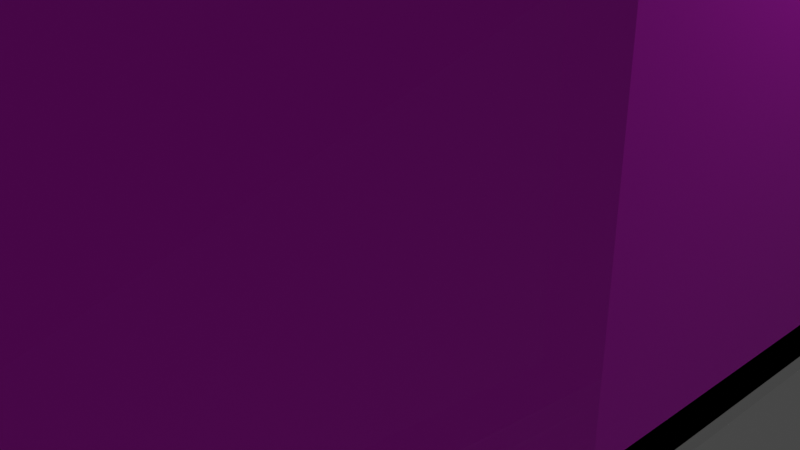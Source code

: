 # Source: train_mir.blend  (saved by Blender 3.5.10; exported with 4.5.12 LTS)
import bpy
from mathutils import Matrix  # noqa: F401  (used for matrix-valued properties, if any)

bpy.ops.wm.read_factory_settings(use_empty=True)
scene = bpy.context.scene
scene.name = 'Scene'

# ---- collections
col_collection = bpy.data.collections.new('Collection'); scene.collection.children.link(col_collection)

# ---- images (referenced by path relative to the original .blend; pixels are not part of the script)
import os
ASSET_DIR = os.environ.get("B2B_ASSET_DIR", "")  # directory of the original .blend (textures are referenced by path, not embedded)
HERE = os.path.dirname(os.path.abspath(__file__))  # packed textures are extracted next to this script under _unpacked/

def load_image(name, relpath, width, height, colorspace="sRGB"):
    """Load a texture the original file referenced (path relative to the .blend, or extracted next to this script)."""
    p = next((c for c in (os.path.join(HERE, relpath), os.path.join(ASSET_DIR, relpath)) if relpath and os.path.exists(c)), "")
    if p:
        img = bpy.data.images.load(p, check_existing=True)
        img.name = name
    else:  # same state as the original file: an image datablock whose file is absent (Cycles renders it pink)
        img = bpy.data.images.new(name, width, height)
        img.source = "FILE"
        img.filepath = "//" + (relpath or name)
    img.colorspace_settings.name = colorspace
    return img
img_train_png_001 = load_image('train.png.001', 'train.png', 1024, 1024, 'sRGB')

# ---- materials (node trees are filled in below, after node groups)
mat_ddtrain = bpy.data.materials.new('ddtrain')
mat_ddtrain.alpha_threshold = 0.0
mat_ddtrain.use_transparent_shadow = False
mat_ddtrain.roughness = 0.5
mat_ddtrain.line_color = (0.0, 0.0, 0.0, 1.0)

# ---- material node trees
mat_ddtrain.use_nodes = True; mat_ddtrain.node_tree.nodes.clear()
_N = mat_ddtrain.node_tree.nodes; _L = mat_ddtrain.node_tree.links
n0 = _N.new('ShaderNodeOutputMaterial'); n0.name = 'Material Output'; n0.location = (300, 300)
n1 = _N.new('ShaderNodeBsdfPrincipled'); n1.name = 'Principled BSDF'; n1.location = (10, 300)
n1.distribution = 'GGX'
n1.subsurface_method = 'RANDOM_WALK_SKIN'
n1.inputs[3].default_value = 1.45
n1.inputs[27].default_value = (0.0, 0.0, 0.0, 1.0)
n1.inputs[28].default_value = 1.0
n2 = _N.new('ShaderNodeTexImage'); n2.name = 'Image Texture'; n2.location = (-280, 280)
n2.image = img_train_png_001
_L.new(n1.outputs[0], n0.inputs[0])
_L.new(n2.outputs[0], n1.inputs[0])
n0.is_active_output = True

# ---- world
world_world = bpy.data.worlds.new('World'); scene.world = world_world
world_world.use_nodes = True; world_world.node_tree.nodes.clear()
_N = world_world.node_tree.nodes; _L = world_world.node_tree.links
n0 = _N.new('ShaderNodeOutputWorld'); n0.name = 'World Output'; n0.location = (300, 300)
n1 = _N.new('ShaderNodeBackground'); n1.name = 'Background'; n1.location = (10, 300)
n1.inputs[0].default_value = (0.05088, 0.05088, 0.05088, 1.0)
_L.new(n1.outputs[0], n0.inputs[0])
n0.is_active_output = True
world_world.color = (0.05088, 0.05088, 0.05088)
world_world.use_sun_shadow = False
world_world.sun_shadow_jitter_overblur = 0.0

# ---- cameras
cam_camera = bpy.data.cameras.new('Camera')
cam_camera.clip_end = 100.0
cam_camera.ortho_scale = 7.314

# ---- lights
light_light = bpy.data.lights.new('Light', 'POINT')
light_light.transmission_factor = 0.0
light_light.energy = 1000.0
light_light.shadow_soft_size = 0.1
light_light.shadow_maximum_resolution = 0.006
light_light.use_absolute_resolution = True

# ---- meshes
me_ddtrain = bpy.data.meshes.new('ddtrain')
me_ddtrain.from_pydata([(-0.5, 1.0, 64.78), (-0.5, -0.9082, -1.0), (-0.5, -0.2818, 64.78), (-0.5, 1.0, -1.0), (-1.0, 1.0, 64.78), (-1.0, 1.0, -1.0), (-0.803, -0.2818, 64.78), (-0.803, -0.9082, -1.0), (0.0, 1.0, -1.0), (0.0, -0.2818, 64.78), (0.0, -0.9082, -1.0), (0.0, 1.0, 64.78), (-1.0, -0.2021, -1.0), (-0.5, -0.2021, 67.27), (-0.5, -0.2021, -1.0), (-1.0, -0.2021, 64.78), (0.0, -0.2021, -1.0), (0.0, -0.2021, 67.27), (-0.803, -1.0, 9.887), (-0.5, -1.0, 9.887), (-1.0, 1.0, 9.887), (-0.5, 1.0, 9.887), (0.0, 1.0, 9.887), (0.0, -1.0, 9.887), (-1.0, -0.1921, 9.897), (-0.803, -0.6409, 37.34), (-0.5, -0.6409, 37.34), (-1.0, 1.0, 37.34), (-0.5, 1.0, 37.34), (0.0, 1.0, 37.34), (0.0, -0.6409, 37.34), (-1.0, -0.1921, 37.33), (-1.0, 0.399, 64.78), (-1.0, 0.399, -1.0), (-0.5, 0.399, 67.27), (-0.5, 0.399, -1.0), (0.0, 0.399, -1.0), (0.0, 0.399, 67.27), (-1.0, 0.4135, 9.902), (-1.0, 0.4135, 37.34), (-1.0, 0.9524, 64.78), (-1.0, 0.9379, 9.902), (-1.0, 0.9379, 37.34), (-1.0, 0.9524, -1.0), (-0.5, 0.9524, 67.27), (-0.5, 0.9524, -1.0), (0.0, 0.9524, -1.0), (0.0, 0.9524, 67.27), (-0.803, -0.2993, 63.44), (-0.5, -0.2993, 63.44), (-1.0, 1.0, 63.44), (-0.5, 1.0, 63.44), (0.0, 1.0, 63.44), (0.0, -0.2993, 63.44), (-1.0, -0.2021, 63.44), (-1.0, 0.4135, 63.43), (-1.0, 0.9379, 63.43), (-0.5, -0.9852, 8.136), (-1.0, 1.0, 8.136), (-0.5, 1.0, 8.136), (0.0, 1.0, 8.136), (0.0, -0.9852, 8.136), (-1.0, -0.2021, 8.136), (-0.803, -0.9852, 8.136), (-1.0, 0.399, 8.136), (-1.0, 0.9524, 8.136), (-1.0, 0.389, 37.33), (-1.0, 0.389, 9.897), (-1.0, 0.399, 63.44), (-1.0, 0.9524, 9.887), (-1.0, 0.9524, 37.34), (-1.0, 0.9524, 63.44), (-0.75, 1.0, -1.0), (-0.6515, -0.2818, 64.78), (-0.75, 1.0, 64.78), (-0.6515, -0.9082, -1.0), (-0.75, -0.2021, -1.0), (-0.75, -0.2021, 67.27), (-0.75, 1.0, 9.887), (-0.6515, -1.0, 9.887), (-0.75, 1.0, 37.34), (-0.6515, -0.6409, 37.34), (-0.75, 0.399, 67.27), (-0.75, 0.399, -1.0), (-0.75, 0.9524, -1.0), (-0.75, 0.9524, 67.27), (-0.75, 1.0, 63.44), (-0.6515, -0.2993, 63.44), (-0.6515, -0.9852, 8.136), (-0.75, 1.0, 8.136), (-0.95, 0.4135, 37.34), (-0.95, 0.9379, 37.34), (-0.95, 0.4135, 9.902), (-0.95, 0.4135, 63.43), (-0.95, 0.9379, 9.902), (-0.95, 0.9379, 63.43), (0.0, -1.0, 9.887), (0.0, -1.0, 9.887), (-0.5, -1.0, 9.887), (-0.5, -1.0, 9.887), (-0.6515, -1.0, 9.887), (-0.6515, -1.0, 9.887), (-0.803, -1.0, 9.887), (-0.803, -1.0, 9.887), (-0.5, -0.9467, 3.568), (-1.0, 1.0, 3.568), (-0.5, 1.0, 3.568), (0.0, 1.0, 3.568), (0.0, -0.9467, 3.568), (-1.0, -0.2021, 3.568), (-1.0, 0.399, 3.568), (-1.0, 0.9524, 3.568), (-0.803, -0.9467, 3.568), (-0.75, 1.0, 3.568), (-0.6515, -0.9467, 3.568), (-0.5, 0.99, 64.78), (-0.5, -0.9012, -0.9929), (-0.5, -0.2718, 64.78), (-0.5, 0.9929, -0.9929), (-0.9949, 0.9914, 64.78), (-0.9942, 0.9942, -0.9942), (-0.8009, -0.272, 64.78), (-0.7982, -0.9019, -0.994), (0.0, 0.9929, -0.9929), (0.0, -0.2718, 64.78), (0.0, -0.9012, -0.9929), (0.0, 0.99, 64.78), (-0.9927, -0.2011, -0.9932), (-0.5, -0.1951, 67.26), (-0.5, -0.2021, -0.99), (-0.9918, -0.1963, 64.78), (0.0, -0.2021, -0.99), (0.0, -0.1951, 67.26), (-0.7962, -0.9981, 9.88), (-0.5, -1.0, 9.877), (-0.9929, 0.9929, 9.887), (-0.5, 0.99, 9.887), (0.0, 0.99, 9.887), (0.0, -1.0, 9.877), (-0.9901, -0.2007, 9.887), (-0.7978, -0.6324, 37.34), (-0.5, -0.6309, 37.34), (-0.9929, 0.9929, 37.34), (-0.5, 0.99, 37.34), (0.0, 0.99, 37.34), (0.0, -0.6309, 37.34), (-0.9903, -0.1997, 37.34), (-0.99, 0.399, 64.78), (-0.9929, 0.399, -0.9929), (-0.5, 0.399, 67.26), (-0.5, 0.399, -0.99), (0.0, 0.399, -0.99), (0.0, 0.399, 67.26), (-0.991, 0.4105, 9.899), (-0.9929, 0.4064, 37.34), (-0.9905, 0.9495, 64.78), (-0.991, 0.9409, 9.899), (-0.9929, 0.945, 37.34), (-0.9929, 0.9524, -0.9929), (-0.5, 0.9454, 67.26), (-0.5, 0.9524, -0.99), (0.0, 0.9524, -0.99), (0.0, 0.9454, 67.26), (-0.7998, -0.2899, 63.44), (-0.5, -0.2893, 63.44), (-0.9929, 0.9929, 63.44), (-0.5, 0.99, 63.44), (0.0, 0.99, 63.44), (0.0, -0.2893, 63.44), (-0.9909, -0.1978, 63.44), (-0.991, 0.4105, 63.43), (-0.991, 0.9409, 63.43), (-0.5, -0.9752, 8.136), (-0.9929, 0.9929, 8.136), (-0.5, 0.99, 8.136), (0.0, 0.99, 8.136), (0.0, -0.9752, 8.136), (-0.9901, -0.2008, 8.136), (-0.7969, -0.9773, 8.136), (-0.99, 0.399, 8.136), (-0.99, 0.9524, 8.136), (-0.99, 0.399, 37.34), (-0.99, 0.399, 9.887), (-0.99, 0.399, 63.44), (-0.99, 0.9524, 9.887), (-0.99, 0.9524, 37.34), (-0.99, 0.9524, 63.44), (-0.75, 0.9929, -0.9929), (-0.651, -0.2718, 64.78), (-0.7495, 0.99, 64.78), (-0.6515, -0.9012, -0.9929), (-0.75, -0.2021, -0.99), (-0.7445, -0.1963, 67.26), (-0.75, 0.99, 9.887), (-0.6515, -1.0, 9.877), (-0.75, 0.99, 37.34), (-0.6515, -0.6309, 37.34), (-0.7433, 0.399, 67.26), (-0.75, 0.399, -0.99), (-0.75, 0.9524, -0.99), (-0.7445, 0.9467, 67.26), (-0.75, 0.99, 63.44), (-0.6515, -0.2893, 63.44), (-0.6515, -0.9752, 8.136), (-0.75, 0.99, 8.136), (-0.9429, 0.4064, 37.34), (-0.9429, 0.945, 37.34), (-0.9442, 0.4077, 9.896), (-0.9442, 0.4077, 63.43), (-0.9442, 0.9437, 9.896), (-0.9442, 0.9437, 63.43), (0.0, -0.993, 9.88), (0.0, -0.9929, 9.88), (-0.5, -0.993, 9.88), (-0.5, -0.9929, 9.88), (-0.6515, -0.993, 9.88), (-0.6515, -0.9929, 9.88), (-0.7978, -0.9933, 9.882), (-0.798, -0.9932, 9.882), (-0.5, -0.9367, 3.568), (-0.9929, 0.9929, 3.568), (-0.5, 0.99, 3.568), (0.0, 0.99, 3.568), (0.0, -0.9367, 3.568), (-0.9901, -0.2008, 3.568), (-0.99, 0.399, 3.568), (-0.99, 0.9524, 3.568), (-0.7969, -0.9388, 3.568), (-0.75, 0.99, 3.568), (-0.6515, -0.9367, 3.568), (0.0, 0.03731, 67.27), (-0.5, 0.03743, 67.27), (-0.3412, 0.03743, 67.28), (-0.3412, -0.2021, 74.53), (0.0, 0.03731, 67.28), (0.0, -0.2021, 74.53), (-0.3775, -0.2159, 68.81), (-0.08895, -0.2159, 68.81), (-0.2858, -0.2159, 72.99), (-0.08895, -0.2159, 72.99), (-1.0, -0.2021, 37.34), (-1.0, -0.2021, 9.887), (-1.0, 0.399, 9.887), (-1.0, 0.399, 37.34), (0.5, 1.0, 64.78), (0.5, -0.9082, -1.0), (0.5, -0.2818, 64.78), (0.5, 1.0, -1.0), (1.0, 1.0, 64.78), (1.0, 1.0, -1.0), (0.803, -0.2818, 64.78), (0.803, -0.9082, -1.0), (1.0, -0.2021, -1.0), (0.5, -0.2021, 67.27), (0.5, -0.2021, -1.0), (1.0, -0.2021, 64.78), (0.803, -1.0, 9.887), (0.5, -1.0, 9.887), (1.0, 1.0, 9.887), (0.5, 1.0, 9.887), (1.0, -0.1921, 9.897), (0.803, -0.6409, 37.34), (0.5, -0.6409, 37.34), (1.0, 1.0, 37.34), (0.5, 1.0, 37.34), (1.0, -0.1921, 37.33), (1.0, 0.399, 64.78), (1.0, 0.399, -1.0), (0.5, 0.399, 67.27), (0.5, 0.399, -1.0), (1.0, 0.4135, 9.902), (1.0, 0.4135, 37.34), (1.0, 0.9524, 64.78), (1.0, 0.9379, 9.902), (1.0, 0.9379, 37.34), (1.0, 0.9524, -1.0), (0.5, 0.9524, 67.27), (0.5, 0.9524, -1.0), (0.803, -0.2993, 63.44), (0.5, -0.2993, 63.44), (1.0, 1.0, 63.44), (0.5, 1.0, 63.44), (1.0, -0.2021, 63.44), (1.0, 0.4135, 63.43), (1.0, 0.9379, 63.43), (0.5, -0.9852, 8.136), (1.0, 1.0, 8.136), (0.5, 1.0, 8.136), (1.0, -0.2021, 8.136), (0.803, -0.9852, 8.136), (1.0, 0.399, 8.136), (1.0, 0.9524, 8.136), (1.0, 0.389, 37.33), (1.0, 0.389, 9.897), (1.0, 0.399, 63.44), (1.0, 0.9524, 9.887), (1.0, 0.9524, 37.34), (1.0, 0.9524, 63.44), (0.75, 1.0, -1.0), (0.6515, -0.2818, 64.78), (0.75, 1.0, 64.78), (0.6515, -0.9082, -1.0), (0.75, -0.2021, -1.0), (0.75, -0.2021, 67.27), (0.75, 1.0, 9.887), (0.6515, -1.0, 9.887), (0.75, 1.0, 37.34), (0.6515, -0.6409, 37.34), (0.75, 0.399, 67.27), (0.75, 0.399, -1.0), (0.75, 0.9524, -1.0), (0.75, 0.9524, 67.27), (0.75, 1.0, 63.44), (0.6515, -0.2993, 63.44), (0.6515, -0.9852, 8.136), (0.75, 1.0, 8.136), (0.95, 0.4135, 37.34), (0.95, 0.9379, 37.34), (0.95, 0.4135, 9.902), (0.95, 0.4135, 63.43), (0.95, 0.9379, 9.902), (0.95, 0.9379, 63.43), (0.5, -1.0, 9.887), (0.5, -1.0, 9.887), (0.6515, -1.0, 9.887), (0.6515, -1.0, 9.887), (0.803, -1.0, 9.887), (0.803, -1.0, 9.887), (0.5, -0.9467, 3.568), (1.0, 1.0, 3.568), (0.5, 1.0, 3.568), (1.0, -0.2021, 3.568), (1.0, 0.399, 3.568), (1.0, 0.9524, 3.568), (0.803, -0.9467, 3.568), (0.75, 1.0, 3.568), (0.6515, -0.9467, 3.568), (0.5, 0.99, 64.78), (0.5, -0.9012, -0.9929), (0.5, -0.2718, 64.78), (0.5, 0.9929, -0.9929), (0.9949, 0.9914, 64.78), (0.9942, 0.9942, -0.9942), (0.8009, -0.272, 64.78), (0.7982, -0.9019, -0.994), (0.9927, -0.2011, -0.9932), (0.5, -0.1951, 67.26), (0.5, -0.2021, -0.99), (0.9918, -0.1963, 64.78), (0.7962, -0.9981, 9.88), (0.5, -1.0, 9.877), (0.9929, 0.9929, 9.887), (0.5, 0.99, 9.887), (0.9901, -0.2007, 9.887), (0.7978, -0.6324, 37.34), (0.5, -0.6309, 37.34), (0.9929, 0.9929, 37.34), (0.5, 0.99, 37.34), (0.9903, -0.1997, 37.34), (0.99, 0.399, 64.78), (0.9929, 0.399, -0.9929), (0.5, 0.399, 67.26), (0.5, 0.399, -0.99), (0.991, 0.4105, 9.899), (0.9929, 0.4064, 37.34), (0.9905, 0.9495, 64.78), (0.991, 0.9409, 9.899), (0.9929, 0.945, 37.34), (0.9929, 0.9524, -0.9929), (0.5, 0.9454, 67.26), (0.5, 0.9524, -0.99), (0.7998, -0.2899, 63.44), (0.5, -0.2893, 63.44), (0.9929, 0.9929, 63.44), (0.5, 0.99, 63.44), (0.9909, -0.1978, 63.44), (0.991, 0.4105, 63.43), (0.991, 0.9409, 63.43), (0.5, -0.9752, 8.136), (0.9929, 0.9929, 8.136), (0.5, 0.99, 8.136), (0.9901, -0.2008, 8.136), (0.7969, -0.9773, 8.136), (0.99, 0.399, 8.136), (0.99, 0.9524, 8.136), (0.99, 0.399, 37.34), (0.99, 0.399, 9.887), (0.99, 0.399, 63.44), (0.99, 0.9524, 9.887), (0.99, 0.9524, 37.34), (0.99, 0.9524, 63.44), (0.75, 0.9929, -0.9929), (0.651, -0.2718, 64.78), (0.7495, 0.99, 64.78), (0.6515, -0.9012, -0.9929), (0.75, -0.2021, -0.99), (0.7445, -0.1963, 67.26), (0.75, 0.99, 9.887), (0.6515, -1.0, 9.877), (0.75, 0.99, 37.34), (0.6515, -0.6309, 37.34), (0.7433, 0.399, 67.26), (0.75, 0.399, -0.99), (0.75, 0.9524, -0.99), (0.7445, 0.9467, 67.26), (0.75, 0.99, 63.44), (0.6515, -0.2893, 63.44), (0.6515, -0.9752, 8.136), (0.75, 0.99, 8.136), (0.9429, 0.4064, 37.34), (0.9429, 0.945, 37.34), (0.9442, 0.4077, 9.896), (0.9442, 0.4077, 63.43), (0.9442, 0.9437, 9.896), (0.9442, 0.9437, 63.43), (0.5, -0.993, 9.88), (0.5, -0.9929, 9.88), (0.6515, -0.993, 9.88), (0.6515, -0.9929, 9.88), (0.7978, -0.9933, 9.882), (0.798, -0.9932, 9.882), (0.5, -0.9367, 3.568), (0.9929, 0.9929, 3.568), (0.5, 0.99, 3.568), (0.9901, -0.2008, 3.568), (0.99, 0.399, 3.568), (0.99, 0.9524, 3.568), (0.7969, -0.9388, 3.568), (0.75, 0.99, 3.568), (0.6515, -0.9367, 3.568), (0.5, 0.03743, 67.27), (0.3412, 0.03743, 67.28), (0.3412, -0.2021, 74.53), (0.3775, -0.2159, 68.81), (0.08895, -0.2159, 68.81), (0.2858, -0.2159, 72.99), (0.08895, -0.2159, 72.99), (1.0, -0.2021, 37.34), (1.0, -0.2021, 9.887), (1.0, 0.399, 9.887), (1.0, 0.399, 37.34)], [], [(77, 15, 6, 73), (87, 73, 6, 48), (71, 40, 4, 50), (76, 14, 1, 75), (17, 13, 2, 9), (51, 0, 11, 52), (14, 16, 10, 1), (53, 9, 2, 49), (86, 74, 0, 51), (35, 36, 16, 14), (37, 34, 231, 230), (83, 35, 14, 76), (48, 6, 15, 54), (82, 32, 15, 77), (63, 102, 18, 241, 62), (89, 78, 21, 59), (97, 23, 19, 99), (59, 21, 22, 60), (65, 69, 20, 58), (101, 79, 18, 102), (18, 103, 25, 240, 241), (78, 80, 28, 21), (23, 96, 98, 19), (21, 28, 29, 22), (69, 70, 27, 20), (79, 100, 103, 18), (24, 31, 66, 67), (62, 241, 242, 64), (85, 40, 32, 82), (84, 45, 35, 83), (47, 44, 34, 37), (45, 46, 36, 35), (54, 15, 32, 68), (3, 8, 46, 45), (11, 0, 44, 47), (72, 3, 45, 84), (74, 4, 40, 85), (41, 38, 92, 94), (64, 242, 69, 65), (68, 32, 40, 71), (56, 42, 91, 95), (240, 54, 68, 243), (25, 48, 54, 240), (80, 86, 51, 28), (30, 53, 49, 26), (28, 51, 52, 29), (70, 71, 50, 27), (81, 87, 48, 25), (110, 64, 65, 111), (109, 62, 64, 110), (114, 88, 63, 112), (111, 65, 58, 105), (106, 59, 60, 107), (108, 61, 57, 104), (113, 89, 59, 106), (112, 63, 62, 109), (39, 38, 242, 243), (55, 39, 243, 68), (38, 41, 69, 242), (41, 42, 70, 69), (42, 56, 71, 70), (56, 55, 68, 71), (105, 58, 89, 113), (104, 57, 88, 114), (26, 49, 87, 81), (27, 50, 86, 80), (0, 74, 85, 44), (5, 72, 84, 43), (43, 84, 83, 33), (44, 85, 82, 34), (19, 98, 100, 79), (20, 27, 80, 78), (99, 19, 79, 101), (58, 20, 78, 89), (34, 82, 77, 13, 231), (33, 83, 76, 12), (50, 4, 74, 86), (12, 76, 75, 7), (49, 2, 73, 87), (13, 77, 73, 2), (38, 39, 90, 92), (55, 56, 95, 93), (42, 41, 94, 91), (39, 55, 93, 90), (96, 30, 26, 98), (61, 97, 99, 57), (98, 26, 81, 100), (100, 81, 25, 103), (57, 99, 101, 88), (88, 101, 102, 63), (1, 104, 114, 75), (5, 105, 113, 72), (7, 112, 109, 12), (72, 113, 106, 3), (10, 108, 104, 1), (3, 106, 107, 8), (43, 111, 105, 5), (75, 114, 112, 7), (12, 109, 110, 33), (33, 110, 111, 43), (192, 188, 121, 130), (202, 163, 121, 188), (186, 165, 119, 155), (191, 190, 116, 129), (132, 124, 117, 128), (166, 167, 126, 115), (129, 116, 125, 131), (168, 164, 117, 124), (201, 166, 115, 189), (150, 129, 131, 151), (152, 132, 128, 149), (198, 191, 129, 150), (163, 169, 130, 121), (197, 192, 130, 147), (178, 177, 139, 133, 217), (204, 174, 136, 193), (212, 214, 134, 138), (174, 175, 137, 136), (180, 173, 135, 184), (216, 217, 133, 194), (133, 139, 146, 140, 218), (193, 136, 143, 195), (138, 134, 213, 211), (136, 137, 144, 143), (184, 135, 142, 185), (194, 133, 218, 215), (139, 182, 181, 146), (177, 179, 182, 139), (200, 197, 147, 155), (199, 198, 150, 160), (162, 152, 149, 159), (160, 150, 151, 161), (169, 183, 147, 130), (118, 160, 161, 123), (126, 162, 159, 115), (187, 199, 160, 118), (189, 200, 155, 119), (156, 209, 207, 153), (179, 180, 184, 182), (183, 186, 155, 147), (171, 210, 206, 157), (146, 181, 183, 169), (140, 146, 169, 163), (195, 143, 166, 201), (145, 141, 164, 168), (143, 144, 167, 166), (185, 142, 165, 186), (196, 140, 163, 202), (225, 226, 180, 179), (224, 225, 179, 177), (229, 227, 178, 203), (226, 220, 173, 180), (221, 222, 175, 174), (223, 219, 172, 176), (228, 221, 174, 204), (227, 224, 177, 178), (154, 181, 182, 153), (170, 183, 181, 154), (153, 182, 184, 156), (156, 184, 185, 157), (157, 185, 186, 171), (171, 186, 183, 170), (220, 228, 204, 173), (219, 229, 203, 172), (141, 196, 202, 164), (142, 195, 201, 165), (115, 159, 200, 189), (120, 158, 199, 187), (158, 148, 198, 199), (159, 149, 197, 200), (134, 194, 215, 213), (135, 193, 195, 142), (214, 216, 194, 134), (173, 204, 193, 135), (149, 128, 192, 197), (148, 127, 191, 198), (165, 201, 189, 119), (127, 122, 190, 191), (164, 202, 188, 117), (128, 117, 188, 192), (153, 207, 205, 154), (170, 208, 210, 171), (157, 206, 209, 156), (154, 205, 208, 170), (211, 213, 141, 145), (176, 172, 214, 212), (213, 215, 196, 141), (215, 218, 140, 196), (172, 203, 216, 214), (203, 178, 217, 216), (116, 190, 229, 219), (120, 187, 228, 220), (122, 127, 224, 227), (187, 118, 221, 228), (125, 116, 219, 223), (118, 123, 222, 221), (158, 120, 220, 226), (190, 122, 227, 229), (127, 148, 225, 224), (148, 158, 226, 225), (8, 107, 222, 123), (10, 16, 131, 125), (108, 10, 125, 223), (17, 9, 124, 132), (16, 36, 151, 131), (37, 230, 17, 132, 152), (22, 29, 144, 137), (96, 23, 138, 211), (29, 52, 167, 144), (53, 30, 145, 168), (36, 46, 161, 151), (47, 37, 152, 162), (46, 8, 123, 161), (11, 47, 162, 126), (52, 11, 126, 167), (9, 53, 168, 124), (60, 22, 137, 175), (23, 97, 212, 138), (30, 96, 211, 145), (97, 61, 176, 212), (107, 60, 175, 222), (61, 108, 223, 176), (234, 232, 233, 235), (231, 13, 233, 232), (17, 235, 239, 237), (17, 230, 234, 235), (230, 231, 232, 234), (236, 237, 239, 238), (233, 13, 236, 238), (235, 233, 238, 239), (13, 17, 237, 236), (31, 24, 241, 240), (24, 67, 242, 241), (66, 31, 240, 243), (67, 66, 243, 242), (303, 299, 250, 255), (313, 278, 250, 299), (297, 280, 248, 272), (302, 301, 245, 254), (17, 9, 246, 253), (281, 52, 11, 244), (254, 245, 10, 16), (53, 279, 246, 9), (312, 281, 244, 300), (269, 254, 16, 36), (37, 230, 430, 268), (309, 302, 254, 269), (278, 282, 255, 250), (308, 303, 255, 266), (289, 288, 438, 256, 326), (315, 287, 259, 304), (97, 323, 257, 23), (287, 60, 22, 259), (291, 286, 258, 295), (325, 326, 256, 305), (256, 438, 437, 261, 327), (304, 259, 264, 306), (23, 257, 322, 96), (259, 22, 29, 264), (295, 258, 263, 296), (305, 256, 327, 324), (260, 293, 292, 265), (288, 290, 439, 438), (311, 308, 266, 272), (310, 309, 269, 277), (47, 37, 268, 276), (277, 269, 36, 46), (282, 294, 266, 255), (247, 277, 46, 8), (11, 47, 276, 244), (298, 310, 277, 247), (300, 311, 272, 248), (273, 320, 318, 270), (290, 291, 295, 439), (294, 297, 272, 266), (284, 321, 317, 274), (437, 440, 294, 282), (261, 437, 282, 278), (306, 264, 281, 312), (30, 262, 279, 53), (264, 29, 52, 281), (296, 263, 280, 297), (307, 261, 278, 313), (332, 333, 291, 290), (331, 332, 290, 288), (336, 334, 289, 314), (333, 329, 286, 291), (330, 107, 60, 287), (108, 328, 285, 61), (335, 330, 287, 315), (334, 331, 288, 289), (271, 440, 439, 270), (283, 294, 440, 271), (270, 439, 295, 273), (273, 295, 296, 274), (274, 296, 297, 284), (284, 297, 294, 283), (329, 335, 315, 286), (328, 336, 314, 285), (262, 307, 313, 279), (263, 306, 312, 280), (244, 276, 311, 300), (249, 275, 310, 298), (275, 267, 309, 310), (276, 268, 308, 311), (257, 305, 324, 322), (258, 304, 306, 263), (323, 325, 305, 257), (286, 315, 304, 258), (268, 430, 253, 303, 308), (267, 252, 302, 309), (280, 312, 300, 248), (252, 251, 301, 302), (279, 313, 299, 246), (253, 246, 299, 303), (270, 318, 316, 271), (283, 319, 321, 284), (274, 317, 320, 273), (271, 316, 319, 283), (96, 322, 262, 30), (61, 285, 323, 97), (322, 324, 307, 262), (324, 327, 261, 307), (285, 314, 325, 323), (314, 289, 326, 325), (245, 301, 336, 328), (249, 298, 335, 329), (251, 252, 331, 334), (298, 247, 330, 335), (10, 245, 328, 108), (247, 8, 107, 330), (275, 249, 329, 333), (301, 251, 334, 336), (252, 267, 332, 331), (267, 275, 333, 332), (396, 348, 343, 392), (406, 392, 343, 371), (390, 365, 341, 373), (395, 347, 338, 394), (132, 346, 339, 124), (374, 337, 126, 167), (347, 131, 125, 338), (168, 124, 339, 372), (405, 393, 337, 374), (362, 151, 131, 347), (152, 361, 346, 132), (402, 362, 347, 395), (371, 343, 348, 375), (401, 359, 348, 396), (382, 419, 349, 353, 381), (408, 397, 352, 380), (212, 138, 350, 416), (380, 352, 137, 175), (384, 388, 351, 379), (418, 398, 349, 419), (349, 420, 354, 358, 353), (397, 399, 357, 352), (138, 211, 415, 350), (352, 357, 144, 137), (388, 389, 356, 351), (398, 417, 420, 349), (353, 358, 385, 386), (381, 353, 386, 383), (404, 365, 359, 401), (403, 370, 362, 402), (162, 369, 361, 152), (370, 161, 151, 362), (375, 348, 359, 387), (340, 123, 161, 370), (126, 337, 369, 162), (391, 340, 370, 403), (393, 341, 365, 404), (366, 363, 411, 413), (383, 386, 388, 384), (387, 359, 365, 390), (377, 367, 410, 414), (358, 375, 387, 385), (354, 371, 375, 358), (399, 405, 374, 357), (145, 168, 372, 355), (357, 374, 167, 144), (389, 390, 373, 356), (400, 406, 371, 354), (425, 383, 384, 426), (424, 381, 383, 425), (429, 407, 382, 427), (426, 384, 379, 422), (423, 380, 175, 222), (223, 176, 378, 421), (428, 408, 380, 423), (427, 382, 381, 424), (364, 363, 386, 385), (376, 364, 385, 387), (363, 366, 388, 386), (366, 367, 389, 388), (367, 377, 390, 389), (377, 376, 387, 390), (422, 379, 408, 428), (421, 378, 407, 429), (355, 372, 406, 400), (356, 373, 405, 399), (337, 393, 404, 369), (342, 391, 403, 368), (368, 403, 402, 360), (369, 404, 401, 361), (350, 415, 417, 398), (351, 356, 399, 397), (416, 350, 398, 418), (379, 351, 397, 408), (361, 401, 396, 346), (360, 402, 395, 345), (373, 341, 393, 405), (345, 395, 394, 344), (372, 339, 392, 406), (346, 396, 392, 339), (363, 364, 409, 411), (376, 377, 414, 412), (367, 366, 413, 410), (364, 376, 412, 409), (211, 145, 355, 415), (176, 212, 416, 378), (415, 355, 400, 417), (417, 400, 354, 420), (378, 416, 418, 407), (407, 418, 419, 382), (338, 421, 429, 394), (342, 422, 428, 391), (344, 427, 424, 345), (391, 428, 423, 340), (125, 223, 421, 338), (340, 423, 222, 123), (368, 426, 422, 342), (394, 429, 427, 344), (345, 424, 425, 360), (360, 425, 426, 368), (234, 235, 432, 431), (430, 431, 432, 253), (17, 434, 436, 235), (230, 234, 431, 430), (433, 435, 436, 434), (432, 435, 433, 253), (235, 436, 435, 432), (253, 433, 434, 17), (265, 437, 438, 260), (260, 438, 439, 293), (292, 440, 437, 265), (293, 439, 440, 292)])
_uv = me_ddtrain.uv_layers.new(name='UVMap')
_uv.uv.foreach_set('vector', [0.8194, 0.09651, 0.9122, 0.09651, 0.9122, 0.3928, 0.8194, 0.3928, 0.534, 0.3652, 0.5391, 0.3652, 0.5391, 0.3965, 0.534, 0.3965, 0.6199, 0.2441, 0.625, 0.2441, 0.625, 0.25, 0.6199, 0.25, 0.1562, 0.6503, 0.1875, 0.6503, 0.1875, 0.75, 0.1562, 0.75, 0.5409, 0.09651, 0.7266, 0.09651, 0.7266, 0.3928, 0.5409, 0.3928, 0.6199, 0.3125, 0.625, 0.3125, 0.625, 0.375, 0.6199, 0.375, 0.1875, 0.6503, 0.25, 0.6503, 0.25, 0.75, 0.1875, 0.75, 0.534, 0.2715, 0.5391, 0.2715, 0.5391, 0.334, 0.534, 0.334, 0.6199, 0.2812, 0.625, 0.2812, 0.625, 0.3125, 0.6199, 0.3125, 0.1875, 0.5751, 0.25, 0.5751, 0.25, 0.6503, 0.1875, 0.6503, 0.6054, 0.04912, 0.791, 0.04912, 0.791, 0.1834, 0.6054, 0.1834, 0.1562, 0.5751, 0.1875, 0.5751, 0.1875, 0.6503, 0.1562, 0.6503, 0.6199, 0.0, 0.625, 0.0, 0.625, 0.09974, 0.6199, 0.09974, 0.8838, 0.04912, 0.9767, 0.04912, 0.9767, 0.2723, 0.8838, 0.2723, 0.4097, 0.0, 0.4164, 0.0, 0.4164, 0.0, 0.4164, 0.09974, 0.4097, 0.09974, 0.4097, 0.2812, 0.4164, 0.2812, 0.4164, 0.3125, 0.4097, 0.3125, 0.4164, 0.875, 0.4164, 0.875, 0.4164, 0.9375, 0.4164, 0.9375, 0.4097, 0.3125, 0.4164, 0.3125, 0.4164, 0.375, 0.4097, 0.375, 0.4097, 0.2441, 0.4164, 0.2441, 0.4164, 0.25, 0.4097, 0.25, 0.4164, -0.004474, 0.4164, -0.004474, 0.4164, 0.0, 0.4164, 0.0, 0.2432, 0.06419, 0.2432, 0.06419, 0.5971, 0.06419, 0.5971, 0.4026, 0.2432, 0.4026, 0.4164, 0.2812, 0.5207, 0.2812, 0.5207, 0.3125, 0.4164, 0.3125, 0.4164, 0.875, 0.4164, 0.875, 0.4164, 0.9375, 0.4164, 0.9375, 0.4164, 0.3125, 0.5207, 0.3125, 0.5207, 0.375, 0.4164, 0.375, 0.4164, 0.2441, 0.5207, 0.2441, 0.5207, 0.25, 0.4164, 0.25, 0.4164, 0.9688, 0.4164, 0.9688, 0.4164, 1.0, 0.4164, 1.0, 0.4164, 0.101, 0.5206, 0.101, 0.5206, 0.1736, 0.4164, 0.1736, 0.4097, 0.09974, 0.4164, 0.09974, 0.4164, 0.1749, 0.4097, 0.1749, 0.9053, 0.2713, 0.9982, 0.2713, 0.9982, 0.4769, 0.9053, 0.4769, 0.1562, 0.5059, 0.1875, 0.5059, 0.1875, 0.5751, 0.1562, 0.5751, 0.6268, 0.2713, 0.8125, 0.2713, 0.8125, 0.4769, 0.6268, 0.4769, 0.1875, 0.5059, 0.25, 0.5059, 0.25, 0.5751, 0.1875, 0.5751, 0.6199, 0.09974, 0.625, 0.09974, 0.625, 0.1749, 0.6199, 0.1749, 0.1875, 0.5, 0.25, 0.5, 0.25, 0.5059, 0.1875, 0.5059, 0.6268, 0.2537, 0.8125, 0.2537, 0.8125, 0.2713, 0.6268, 0.2713, 0.1562, 0.5, 0.1875, 0.5, 0.1875, 0.5059, 0.1562, 0.5059, 0.9053, 0.2537, 0.9982, 0.2537, 0.9982, 0.2713, 0.9053, 0.2713, 0.4164, 0.2422, 0.4164, 0.1767, 0.4164, 0.1767, 0.4164, 0.2422, 0.4097, 0.1749, 0.4164, 0.1749, 0.4164, 0.2441, 0.4097, 0.2441, 0.6199, 0.1749, 0.625, 0.1749, 0.625, 0.2441, 0.6199, 0.2441, 0.6198, 0.2422, 0.5207, 0.2422, 0.5207, 0.2422, 0.6198, 0.2422, 0.6362, 0.04521, 0.9728, 0.04521, 0.9728, 0.3001, 0.6362, 0.3001, 0.09295, 0.6133, 0.1922, 0.6133, 0.1922, 0.713, 0.09295, 0.713, 0.5207, 0.2812, 0.6199, 0.2812, 0.6199, 0.3125, 0.5207, 0.3125, 0.0679, 0.875, 0.1671, 0.875, 0.1671, 0.9375, 0.0679, 0.9375, 0.5207, 0.3125, 0.6199, 0.3125, 0.6199, 0.375, 0.5207, 0.375, 0.5207, 0.2441, 0.6199, 0.2441, 0.6199, 0.25, 0.5207, 0.25, 0.0679, 0.9688, 0.1671, 0.9688, 0.1671, 1.0, 0.0679, 1.0, 0.3924, 0.1749, 0.4097, 0.1749, 0.4097, 0.2441, 0.3924, 0.2441, 0.3924, 0.09974, 0.4097, 0.09974, 0.4097, 0.1749, 0.3924, 0.1749, 0.3924, 0.9688, 0.4097, 0.9688, 0.4097, 1.0, 0.3924, 1.0, 0.3924, 0.2441, 0.4097, 0.2441, 0.4097, 0.25, 0.3924, 0.25, 0.3924, 0.3125, 0.4097, 0.3125, 0.4097, 0.375, 0.3924, 0.375, 0.3924, 0.875, 0.4097, 0.875, 0.4097, 0.9375, 0.3924, 0.9375, 0.3924, 0.2812, 0.4097, 0.2812, 0.4097, 0.3125, 0.3924, 0.3125, 0.3924, 0.0, 0.4097, 0.0, 0.4097, 0.09974, 0.3924, 0.09974, 0.884, 0.2529, 0.7797, 0.2529, 0.7797, 0.251, 0.884, 0.251, 0.6198, 0.1767, 0.5207, 0.1767, 0.5207, 0.1749, 0.6199, 0.1749, 0.4164, 0.1767, 0.4164, 0.2422, 0.4164, 0.2441, 0.4164, 0.1749, 0.4164, 0.2422, 0.5207, 0.2422, 0.5207, 0.2441, 0.4164, 0.2441, 0.5207, 0.2422, 0.6198, 0.2422, 0.6199, 0.2441, 0.5207, 0.2441, 0.6198, 0.2422, 0.6198, 0.1767, 0.6199, 0.1749, 0.6199, 0.2441, 0.3924, 0.25, 0.4097, 0.25, 0.4097, 0.2812, 0.3924, 0.2812, 0.3924, 0.9375, 0.4097, 0.9375, 0.4097, 0.9688, 0.3924, 0.9688, 0.0679, 0.9375, 0.1671, 0.9375, 0.1671, 0.9688, 0.0679, 0.9688, 0.5207, 0.25, 0.6199, 0.25, 0.6199, 0.2812, 0.5207, 0.2812, 0.8125, 0.2537, 0.9053, 0.2537, 0.9053, 0.2713, 0.8125, 0.2713, 0.125, 0.5, 0.1562, 0.5, 0.1562, 0.5059, 0.125, 0.5059, 0.125, 0.5059, 0.1562, 0.5059, 0.1562, 0.5751, 0.125, 0.5751, 0.8125, 0.2713, 0.9053, 0.2713, 0.9053, 0.4769, 0.8125, 0.4769, 0.4164, 0.9375, 0.4164, 0.9375, 0.4164, 0.9688, 0.4164, 0.9688, 0.4164, 0.25, 0.5207, 0.25, 0.5207, 0.2812, 0.4164, 0.2812, 0.4164, 0.9375, 0.4164, 0.9375, 0.4164, 0.9688, 0.4164, 0.9688, 0.4097, 0.25, 0.4164, 0.25, 0.4164, 0.2812, 0.4097, 0.2812, 0.791, 0.04912, 0.8838, 0.04912, 0.8838, 0.2723, 0.791, 0.2723, 0.791, 0.1834, 0.125, 0.5751, 0.1562, 0.5751, 0.1562, 0.6503, 0.125, 0.6503, 0.6199, 0.25, 0.625, 0.25, 0.625, 0.2812, 0.6199, 0.2812, 0.125, 0.6503, 0.1562, 0.6503, 0.1562, 0.75, 0.125, 0.75, 0.534, 0.334, 0.5391, 0.334, 0.5391, 0.3652, 0.534, 0.3652, 0.7266, 0.09651, 0.8194, 0.09651, 0.8194, 0.3928, 0.7266, 0.3928, 0.4164, 0.1767, 0.5207, 0.1767, 0.5207, 0.1767, 0.4164, 0.1767, 0.6198, 0.1767, 0.6198, 0.2422, 0.6198, 0.2422, 0.6198, 0.1767, 0.5207, 0.2422, 0.4164, 0.2422, 0.4164, 0.2422, 0.5207, 0.2422, 0.5207, 0.1767, 0.6198, 0.1767, 0.6198, 0.1767, 0.5207, 0.1767, 0.01989, 0.3594, 0.1242, 0.3594, 0.1242, 0.4219, 0.01989, 0.4219, 0.4097, 0.875, 0.4164, 0.875, 0.4164, 0.9375, 0.4097, 0.9375, 0.01989, 0.4219, 0.1242, 0.4219, 0.1242, 0.4531, 0.01989, 0.4531, 0.01989, 0.4531, 0.1242, 0.4531, 0.1242, 0.4844, 0.01989, 0.4844, 0.4097, 0.9375, 0.4164, 0.9375, 0.4164, 0.9688, 0.4097, 0.9688, 0.4097, 0.9688, 0.4164, 0.9688, 0.4164, 1.0, 0.4097, 1.0, 0.375, 0.9375, 0.3924, 0.9375, 0.3924, 0.9688, 0.375, 0.9688, 0.375, 0.25, 0.3924, 0.25, 0.3924, 0.2812, 0.375, 0.2812, 0.375, 0.0, 0.3924, 0.0, 0.3924, 0.09974, 0.375, 0.09974, 0.375, 0.2812, 0.3924, 0.2812, 0.3924, 0.3125, 0.375, 0.3125, 0.375, 0.875, 0.3924, 0.875, 0.3924, 0.9375, 0.375, 0.9375, 0.375, 0.3125, 0.3924, 0.3125, 0.3924, 0.375, 0.375, 0.375, 0.375, 0.2441, 0.3924, 0.2441, 0.3924, 0.25, 0.375, 0.25, 0.375, 0.9688, 0.3924, 0.9688, 0.3924, 1.0, 0.375, 1.0, 0.375, 0.09974, 0.3924, 0.09974, 0.3924, 0.1749, 0.375, 0.1749, 0.375, 0.1749, 0.3924, 0.1749, 0.3924, 0.2441, 0.375, 0.2441, 0.9053, 0.7, 0.9053, 0.9963, 0.9982, 0.9963, 0.9982, 0.7, 0.6199, 0.9688, 0.6199, 1.0, 0.625, 1.0, 0.625, 0.9688, 0.6199, 0.2441, 0.6199, 0.25, 0.625, 0.25, 0.625, 0.2441, 0.6251, 0.7098, 0.6251, 0.5078, 0.75, 0.5078, 0.75, 0.7098, 0.6268, 0.7, 0.6268, 0.9963, 0.8125, 0.9963, 0.8125, 0.7, 0.6199, 0.3125, 0.6199, 0.375, 0.625, 0.375, 0.625, 0.3125, 0.75, 0.7098, 0.75, 0.5078, 0.9999, 0.5078, 0.9999, 0.7098, 0.6199, 0.875, 0.6199, 0.9375, 0.625, 0.9375, 0.625, 0.875, 0.6199, 0.2812, 0.6199, 0.3125, 0.625, 0.3125, 0.625, 0.2812, 0.75, 0.8619, 0.75, 0.7098, 0.9999, 0.7098, 0.9999, 0.8619, 0.6268, 0.4769, 0.6268, 0.7, 0.8125, 0.7, 0.8125, 0.4769, 0.6251, 0.8619, 0.6251, 0.7098, 0.75, 0.7098, 0.75, 0.8619, 0.6199, 0.0, 0.6199, 0.09974, 0.625, 0.09974, 0.625, 0.0, 0.9053, 0.4769, 0.9053, 0.7, 0.9982, 0.7, 0.9982, 0.4769, 0.4097, 0.0, 0.4097, 0.09974, 0.4164, 0.09974, 0.4164, 0.0, 0.4164, 0.0, 0.4097, 0.2812, 0.4097, 0.3125, 0.4164, 0.3125, 0.4164, 0.2812, 0.4164, 0.875, 0.4164, 0.9375, 0.4164, 0.9375, 0.4164, 0.875, 0.4097, 0.3125, 0.4097, 0.375, 0.4164, 0.375, 0.4164, 0.3125, 0.4097, 0.2441, 0.4097, 0.25, 0.4164, 0.25, 0.4164, 0.2441, 0.4164, -0.004474, 0.4164, 0.0, 0.4164, 0.0, 0.4164, -0.004474, 0.4164, 0.0, 0.4164, 0.09974, 0.5207, 0.09974, 0.5207, 0.0, 0.4164, 0.0, 0.4164, 0.2812, 0.4164, 0.3125, 0.5207, 0.3125, 0.5207, 0.2812, 0.4164, 0.875, 0.4164, 0.9375, 0.4164, 0.9375, 0.4164, 0.875, 0.4164, 0.3125, 0.4164, 0.375, 0.5207, 0.375, 0.5207, 0.3125, 0.4164, 0.2441, 0.4164, 0.25, 0.5207, 0.25, 0.5207, 0.2441, 0.4164, 0.9688, 0.4164, 1.0, 0.4164, 1.0, 0.4164, 0.9688, 0.4164, 0.09974, 0.4164, 0.1749, 0.5207, 0.1749, 0.5207, 0.09974, 0.4097, 0.09974, 0.4097, 0.1749, 0.4164, 0.1749, 0.4164, 0.09974, 0.9053, 0.2713, 0.9053, 0.4769, 0.9982, 0.4769, 0.9982, 0.2713, 0.6251, 1.002, 0.6251, 0.8619, 0.75, 0.8619, 0.75, 1.002, 0.6268, 0.2713, 0.6268, 0.4769, 0.8125, 0.4769, 0.8125, 0.2713, 0.75, 1.002, 0.75, 0.8619, 0.9999, 0.8619, 0.9999, 1.002, 0.6199, 0.09974, 0.6199, 0.1749, 0.625, 0.1749, 0.625, 0.09974, -0.02037, 0.8123, -0.02017, 0.8122, 0.02469, 0.8376, 0.02445, 0.8385, 0.6268, 0.2537, 0.6268, 0.2713, 0.8125, 0.2713, 0.8125, 0.2537, -0.04112, 0.7982, -0.04094, 0.7984, -0.02017, 0.8122, -0.02037, 0.8123, 0.9053, 0.2537, 0.9053, 0.2713, 0.9982, 0.2713, 0.9982, 0.2537, 0.4164, 0.2422, 0.4164, 0.2422, 0.4164, 0.1767, 0.4164, 0.1767, 0.4097, 0.1749, 0.4097, 0.2441, 0.4164, 0.2441, 0.4164, 0.1749, 0.6199, 0.1749, 0.6199, 0.2441, 0.625, 0.2441, 0.625, 0.1749, 0.6198, 0.2422, 0.6198, 0.2422, 0.5207, 0.2422, 0.5207, 0.2422, 0.5207, 0.09974, 0.5207, 0.1749, 0.6199, 0.1749, 0.6199, 0.09974, 0.2219, 0.6953, 0.2219, 0.7951, 0.3211, 0.7951, 0.3211, 0.6953, 0.5207, 0.2812, 0.5207, 0.3125, 0.6199, 0.3125, 0.6199, 0.2812, 0.07123, 0.571, 0.07123, 0.7617, 0.3741, 0.7617, 0.3741, 0.571, 0.5207, 0.3125, 0.5207, 0.375, 0.6199, 0.375, 0.6199, 0.3125, 0.5207, 0.2441, 0.5207, 0.25, 0.6199, 0.25, 0.6199, 0.2441, 0.07123, 0.8571, 0.07123, 0.9525, 0.3741, 0.9525, 0.3741, 0.8571, 0.3924, 0.1749, 0.3924, 0.2441, 0.4097, 0.2441, 0.4097, 0.1749, 0.3924, 0.09974, 0.3924, 0.1749, 0.4097, 0.1749, 0.4097, 0.09974, 0.3924, 0.9688, 0.3924, 1.0, 0.4097, 1.0, 0.4097, 0.9688, 0.3924, 0.2441, 0.3924, 0.25, 0.4097, 0.25, 0.4097, 0.2441, 0.3924, 0.3125, 0.3924, 0.375, 0.4097, 0.375, 0.4097, 0.3125, 0.3924, 0.875, 0.3924, 0.9375, 0.4097, 0.9375, 0.4097, 0.875, 0.3924, 0.2812, 0.3924, 0.3125, 0.4097, 0.3125, 0.4097, 0.2812, 0.3924, 0.0, 0.3924, 0.09974, 0.4097, 0.09974, 0.4097, 0.0, 0.5207, 0.1767, 0.5207, 0.1749, 0.4164, 0.1749, 0.4164, 0.1767, 0.6198, 0.1767, 0.6199, 0.1749, 0.5207, 0.1749, 0.5207, 0.1767, 0.4164, 0.1767, 0.4164, 0.1749, 0.4164, 0.2441, 0.4164, 0.2422, 0.4164, 0.2422, 0.4164, 0.2441, 0.5207, 0.2441, 0.5207, 0.2422, 0.5207, 0.2422, 0.5207, 0.2441, 0.6199, 0.2441, 0.6198, 0.2422, 0.6198, 0.2422, 0.6199, 0.2441, 0.6199, 0.1749, 0.6198, 0.1767, 0.3924, 0.25, 0.3924, 0.2812, 0.4097, 0.2812, 0.4097, 0.25, 0.3924, 0.9375, 0.3924, 0.9688, 0.4097, 0.9688, 0.4097, 0.9375, 0.07123, 0.7617, 0.07123, 0.8571, 0.3741, 0.8571, 0.3741, 0.7617, 0.5207, 0.25, 0.5207, 0.2812, 0.6199, 0.2812, 0.6199, 0.25, 0.8125, 0.2537, 0.8125, 0.2713, 0.9053, 0.2713, 0.9053, 0.2537, 0.125, 0.5, 0.125, 0.5059, 0.1562, 0.5059, 0.1562, 0.5, 0.5001, 1.002, 0.5001, 0.8619, 0.6251, 0.8619, 0.6251, 1.002, 0.8125, 0.2713, 0.8125, 0.4769, 0.9053, 0.4769, 0.9053, 0.2713, 0.4164, 0.9375, 0.4164, 0.9688, 0.4164, 0.9688, 0.4164, 0.9375, 0.4164, 0.25, 0.4164, 0.2812, 0.5207, 0.2812, 0.5207, 0.25, 0.4164, 0.9375, 0.4164, 0.9688, 0.4164, 0.9688, 0.4164, 0.9375, 0.4097, 0.25, 0.4097, 0.2812, 0.4164, 0.2812, 0.4164, 0.25, 0.8125, 0.4769, 0.8125, 0.7, 0.9053, 0.7, 0.9053, 0.4769, 0.5001, 0.8619, 0.5001, 0.7098, 0.6251, 0.7098, 0.6251, 0.8619, 0.6199, 0.25, 0.6199, 0.2812, 0.625, 0.2812, 0.625, 0.25, 0.5001, 0.7098, 0.5001, 0.5078, 0.6251, 0.5078, 0.6251, 0.7098, 0.6199, 0.9375, 0.6199, 0.9688, 0.625, 0.9688, 0.625, 0.9375, 0.8125, 0.7, 0.8125, 0.9963, 0.9053, 0.9963, 0.9053, 0.7, 0.4164, 0.1767, 0.4164, 0.1767, 0.5207, 0.1767, 0.5207, 0.1767, 0.6198, 0.1767, 0.6198, 0.1767, 0.6198, 0.2422, 0.6198, 0.2422, 0.5207, 0.2422, 0.5207, 0.2422, 0.4164, 0.2422, 0.4164, 0.2422, 0.5207, 0.1767, 0.5207, 0.1767, 0.6198, 0.1767, 0.6198, 0.1767, 0.09411, 0.2734, 0.09411, 0.3359, 0.1984, 0.3359, 0.1984, 0.2734, 0.4097, 0.875, 0.4097, 0.9375, 0.4164, 0.9375, 0.4164, 0.875, 0.09411, 0.3359, 0.09411, 0.3672, 0.1984, 0.3672, 0.1984, 0.3359, 0.09411, 0.3672, 0.09411, 0.3984, 0.1984, 0.3984, 0.1984, 0.3672, 0.4097, 0.9375, 0.4097, 0.9688, 0.4164, 0.9688, 0.4164, 0.9375, 0.4097, 0.9688, 0.4097, 1.0, 0.4164, 1.0, 0.4164, 0.9688, 0.375, 0.9375, 0.375, 0.9688, 0.3924, 0.9688, 0.3924, 0.9375, 0.375, 0.25, 0.375, 0.2812, 0.3924, 0.2812, 0.3924, 0.25, 0.375, 0.0, 0.375, 0.09974, 0.3924, 0.09974, 0.3924, 0.0, 0.375, 0.2812, 0.375, 0.3125, 0.3924, 0.3125, 0.3924, 0.2812, 0.375, 0.875, 0.375, 0.9375, 0.3924, 0.9375, 0.3924, 0.875, 0.375, 0.3125, 0.375, 0.375, 0.3924, 0.375, 0.3924, 0.3125, 0.375, 0.2441, 0.375, 0.25, 0.3924, 0.25, 0.3924, 0.2441, 0.375, 0.9688, 0.375, 1.0, 0.3924, 1.0, 0.3924, 0.9688, 0.375, 0.09974, 0.375, 0.1749, 0.3924, 0.1749, 0.3924, 0.09974, 0.375, 0.1749, 0.375, 0.2441, 0.3924, 0.2441, 0.3924, 0.1749, 0.375, 0.375, 0.3924, 0.375, 0.3924, 0.375, 0.375, 0.375, 0.25, 0.75, 0.25, 0.6503, 0.25, 0.6503, 0.25, 0.75, 0.3924, 0.875, 0.375, 0.875, 0.375, 0.875, 0.3924, 0.875, 0.6268, 0.7, 0.6268, 0.9963, 0.6268, 0.9963, 0.6268, 0.7, 0.25, 0.6503, 0.25, 0.5751, 0.25, 0.5751, 0.25, 0.6503, 0.6268, 0.4769, 0.6268, 0.6111, 0.6268, 0.7, 0.6268, 0.7, 0.6268, 0.4769, 0.4164, 0.375, 0.5207, 0.375, 0.5207, 0.375, 0.4164, 0.375, 0.4164, 0.875, 0.4164, 0.875, 0.4164, 0.875, 0.4164, 0.875, 0.5207, 0.375, 0.6199, 0.375, 0.6199, 0.375, 0.5207, 0.375, 0.6199, 0.875, 0.5207, 0.875, 0.5207, 0.875, 0.6199, 0.875, 0.25, 0.5751, 0.25, 0.5059, 0.25, 0.5059, 0.25, 0.5751, 0.6268, 0.2713, 0.6268, 0.4769, 0.6268, 0.4769, 0.6268, 0.2713, 0.25, 0.5059, 0.25, 0.5, 0.25, 0.5, 0.25, 0.5059, 0.6268, 0.2537, 0.6268, 0.2713, 0.6268, 0.2713, 0.6268, 0.2537, 0.6199, 0.375, 0.625, 0.375, 0.625, 0.375, 0.6199, 0.375, 0.625, 0.875, 0.6199, 0.875, 0.6199, 0.875, 0.625, 0.875, 0.4097, 0.375, 0.4164, 0.375, 0.4164, 0.375, 0.4097, 0.375, 0.4164, 0.875, 0.4164, 0.875, 0.4164, 0.875, 0.4164, 0.875, 0.5207, 0.875, 0.4164, 0.875, 0.4164, 0.875, 0.5207, 0.875, 0.4164, 0.875, 0.4097, 0.875, 0.4097, 0.875, 0.4164, 0.875, 0.3924, 0.375, 0.4097, 0.375, 0.4097, 0.375, 0.3924, 0.375, 0.4097, 0.875, 0.3924, 0.875, 0.3924, 0.875, 0.4097, 0.875, 0.7499, 0.2166, 0.9355, 0.2166, 0.9355, 0.3055, 0.7499, 0.3055, 0.9355, 0.2166, 0.9355, 0.3055, 0.9355, 0.3055, 0.9355, 0.2166, 0.7499, 0.3055, 0.7499, 0.3055, 0.7499, 0.3055, 0.7499, 0.3055, 0.6268, 0.7, 0.6268, 0.6111, 0.6268, 0.6111, 0.6268, 0.7, 0.6268, 0.6111, 0.8125, 0.6111, 0.8125, 0.6111, 0.6268, 0.6111, 0.8125, 0.7, 0.6268, 0.7, 0.6268, 0.7, 0.8125, 0.7, 0.9355, 0.3055, 0.9355, 0.3055, 0.9355, 0.3055, 0.9355, 0.3055, 0.7499, 0.3055, 0.9355, 0.3055, 0.9355, 0.3055, 0.7499, 0.3055, 0.8125, 0.7, 0.6268, 0.7, 0.6268, 0.7, 0.8125, 0.7, 0.9327, 0.3047, 0.5593, 0.3047, 0.5607, 0.2548, 0.9345, 0.2548, 0.4164, 0.101, 0.4164, 0.1736, 0.4164, 0.1749, 0.4164, 0.09974, 0.5206, 0.1736, 0.5206, 0.101, 0.5207, 0.09974, 0.5207, 0.1749, 0.5812, 0.9502, 0.9349, 0.9502, 0.935, 0.9036, 0.581, 0.9036, 0.8194, 0.09651, 0.8194, 0.3928, 0.9122, 0.3928, 0.9122, 0.09651, 0.534, 0.3652, 0.534, 0.3965, 0.5391, 0.3965, 0.5391, 0.3652, 0.6199, 0.2441, 0.6199, 0.25, 0.625, 0.25, 0.625, 0.2441, 0.1562, 0.6503, 0.1562, 0.75, 0.1875, 0.75, 0.1875, 0.6503, 0.5409, 0.09651, 0.5409, 0.3928, 0.7266, 0.3928, 0.7266, 0.09651, 0.6199, 0.3125, 0.6199, 0.375, 0.625, 0.375, 0.625, 0.3125, 0.1875, 0.6503, 0.1875, 0.75, 0.25, 0.75, 0.25, 0.6503, 0.534, 0.2715, 0.534, 0.334, 0.5391, 0.334, 0.5391, 0.2715, 0.6199, 0.2812, 0.6199, 0.3125, 0.625, 0.3125, 0.625, 0.2812, 0.1875, 0.5751, 0.1875, 0.6503, 0.25, 0.6503, 0.25, 0.5751, 0.6054, 0.04912, 0.6054, 0.1834, 0.791, 0.1834, 0.791, 0.04912, 0.1562, 0.5751, 0.1562, 0.6503, 0.1875, 0.6503, 0.1875, 0.5751, 0.6199, 0.0, 0.6199, 0.09974, 0.625, 0.09974, 0.625, 0.0, 0.8838, 0.04912, 0.8838, 0.2723, 0.9767, 0.2723, 0.9767, 0.04912, 0.4097, 0.0, 0.4097, 0.09974, 0.4164, 0.09974, 0.4164, 0.0, 0.4164, 0.0, 0.4097, 0.2812, 0.4097, 0.3125, 0.4164, 0.3125, 0.4164, 0.2812, 0.4164, 0.875, 0.4164, 0.9375, 0.4164, 0.9375, 0.4164, 0.875, 0.4097, 0.3125, 0.4097, 0.375, 0.4164, 0.375, 0.4164, 0.3125, 0.4097, 0.2441, 0.4097, 0.25, 0.4164, 0.25, 0.4164, 0.2441, 0.4164, -0.004474, 0.4164, 0.0, 0.4164, 0.0, 0.4164, -0.004474, 0.4164, 0.0, 0.4164, 0.09974, 0.5207, 0.09974, 0.5207, 0.0, 0.4164, 0.0, 0.4164, 0.2812, 0.4164, 0.3125, 0.5207, 0.3125, 0.5207, 0.2812, 0.4164, 0.875, 0.4164, 0.9375, 0.4164, 0.9375, 0.4164, 0.875, 0.4164, 0.3125, 0.4164, 0.375, 0.5207, 0.375, 0.5207, 0.3125, 0.4164, 0.2441, 0.4164, 0.25, 0.5207, 0.25, 0.5207, 0.2441, 0.4164, 0.9688, 0.4164, 1.0, 0.4164, 1.0, 0.4164, 0.9688, 0.4164, 0.101, 0.4164, 0.1736, 0.5206, 0.1736, 0.5206, 0.101, 0.4097, 0.09974, 0.4097, 0.1749, 0.4164, 0.1749, 0.4164, 0.09974, 0.9053, 0.2713, 0.9053, 0.4769, 0.9982, 0.4769, 0.9982, 0.2713, 0.1562, 0.5059, 0.1562, 0.5751, 0.1875, 0.5751, 0.1875, 0.5059, 0.6268, 0.2713, 0.6268, 0.4769, 0.8125, 0.4769, 0.8125, 0.2713, 0.1875, 0.5059, 0.1875, 0.5751, 0.25, 0.5751, 0.25, 0.5059, 0.6199, 0.09974, 0.6199, 0.1749, 0.625, 0.1749, 0.625, 0.09974, 0.1875, 0.5, 0.1875, 0.5059, 0.25, 0.5059, 0.25, 0.5, 0.6268, 0.2537, 0.6268, 0.2713, 0.8125, 0.2713, 0.8125, 0.2537, 0.1562, 0.5, 0.1562, 0.5059, 0.1875, 0.5059, 0.1875, 0.5, 0.9053, 0.2537, 0.9053, 0.2713, 0.9982, 0.2713, 0.9982, 0.2537, 0.4164, 0.2422, 0.4164, 0.2422, 0.4164, 0.1767, 0.4164, 0.1767, 0.4097, 0.1749, 0.4097, 0.2441, 0.4164, 0.2441, 0.4164, 0.1749, 0.6199, 0.1749, 0.6199, 0.2441, 0.625, 0.2441, 0.625, 0.1749, 0.6198, 0.2422, 0.6198, 0.2422, 0.5207, 0.2422, 0.5207, 0.2422, 0.5207, 0.09974, 0.5207, 0.1749, 0.6199, 0.1749, 0.6199, 0.09974, 0.3078, 0.6133, 0.3078, 0.713, 0.407, 0.713, 0.407, 0.6133, 0.5207, 0.2812, 0.5207, 0.3125, 0.6199, 0.3125, 0.6199, 0.2812, 0.0679, 0.875, 0.0679, 0.9375, 0.1671, 0.9375, 0.1671, 0.875, 0.5207, 0.3125, 0.5207, 0.375, 0.6199, 0.375, 0.6199, 0.3125, 0.5207, 0.2441, 0.5207, 0.25, 0.6199, 0.25, 0.6199, 0.2441, 0.0679, 0.9688, 0.0679, 1.0, 0.1671, 1.0, 0.1671, 0.9688, 0.3924, 0.1749, 0.3924, 0.2441, 0.4097, 0.2441, 0.4097, 0.1749, 0.3924, 0.09974, 0.3924, 0.1749, 0.4097, 0.1749, 0.4097, 0.09974, 0.3924, 0.9688, 0.3924, 1.0, 0.4097, 1.0, 0.4097, 0.9688, 0.3924, 0.2441, 0.3924, 0.25, 0.4097, 0.25, 0.4097, 0.2441, 0.3924, 0.3125, 0.3924, 0.375, 0.4097, 0.375, 0.4097, 0.3125, 0.3924, 0.875, 0.3924, 0.9375, 0.4097, 0.9375, 0.4097, 0.875, 0.3924, 0.2812, 0.3924, 0.3125, 0.4097, 0.3125, 0.4097, 0.2812, 0.3924, 0.0, 0.3924, 0.09974, 0.4097, 0.09974, 0.4097, 0.0, 0.5207, 0.1767, 0.5207, 0.1749, 0.4164, 0.1749, 0.4164, 0.1767, 0.6198, 0.1767, 0.6199, 0.1749, 0.5207, 0.1749, 0.5207, 0.1767, 0.4164, 0.1767, 0.4164, 0.1749, 0.4164, 0.2441, 0.4164, 0.2422, 0.4164, 0.2422, 0.4164, 0.2441, 0.5207, 0.2441, 0.5207, 0.2422, 0.5207, 0.2422, 0.5207, 0.2441, 0.6199, 0.2441, 0.6198, 0.2422, 0.6198, 0.2422, 0.6199, 0.2441, 0.6199, 0.1749, 0.6198, 0.1767, 0.3924, 0.25, 0.3924, 0.2812, 0.4097, 0.2812, 0.4097, 0.25, 0.3924, 0.9375, 0.3924, 0.9688, 0.4097, 0.9688, 0.4097, 0.9375, 0.0679, 0.9375, 0.0679, 0.9688, 0.1671, 0.9688, 0.1671, 0.9375, 0.5207, 0.25, 0.5207, 0.2812, 0.6199, 0.2812, 0.6199, 0.25, 0.8125, 0.2537, 0.8125, 0.2713, 0.9053, 0.2713, 0.9053, 0.2537, 0.125, 0.5, 0.125, 0.5059, 0.1562, 0.5059, 0.1562, 0.5, 0.125, 0.5059, 0.125, 0.5751, 0.1562, 0.5751, 0.1562, 0.5059, 0.8125, 0.2713, 0.8125, 0.4769, 0.9053, 0.4769, 0.9053, 0.2713, 0.4164, 0.9375, 0.4164, 0.9688, 0.4164, 0.9688, 0.4164, 0.9375, 0.4164, 0.25, 0.4164, 0.2812, 0.5207, 0.2812, 0.5207, 0.25, 0.4164, 0.9375, 0.4164, 0.9688, 0.4164, 0.9688, 0.4164, 0.9375, 0.4097, 0.25, 0.4097, 0.2812, 0.4164, 0.2812, 0.4164, 0.25, 0.791, 0.04912, 0.791, 0.1834, 0.791, 0.2723, 0.8838, 0.2723, 0.8838, 0.04912, 0.125, 0.5751, 0.125, 0.6503, 0.1562, 0.6503, 0.1562, 0.5751, 0.6199, 0.25, 0.6199, 0.2812, 0.625, 0.2812, 0.625, 0.25, 0.125, 0.6503, 0.125, 0.75, 0.1562, 0.75, 0.1562, 0.6503, 0.534, 0.334, 0.534, 0.3652, 0.5391, 0.3652, 0.5391, 0.334, 0.7266, 0.09651, 0.7266, 0.3928, 0.8194, 0.3928, 0.8194, 0.09651, 0.4164, 0.1767, 0.4164, 0.1767, 0.5207, 0.1767, 0.5207, 0.1767, 0.6198, 0.1767, 0.6198, 0.1767, 0.6198, 0.2422, 0.6198, 0.2422, 0.5207, 0.2422, 0.5207, 0.2422, 0.4164, 0.2422, 0.4164, 0.2422, 0.5207, 0.1767, 0.5207, 0.1767, 0.6198, 0.1767, 0.6198, 0.1767, 0.01989, 0.3594, 0.01989, 0.4219, 0.1242, 0.4219, 0.1242, 0.3594, 0.4097, 0.875, 0.4097, 0.9375, 0.4164, 0.9375, 0.4164, 0.875, 0.01989, 0.4219, 0.01989, 0.4531, 0.1242, 0.4531, 0.1242, 0.4219, 0.01989, 0.4531, 0.01989, 0.4844, 0.1242, 0.4844, 0.1242, 0.4531, 0.4097, 0.9375, 0.4097, 0.9688, 0.4164, 0.9688, 0.4164, 0.9375, 0.4097, 0.9688, 0.4097, 1.0, 0.4164, 1.0, 0.4164, 0.9688, 0.375, 0.9375, 0.375, 0.9688, 0.3924, 0.9688, 0.3924, 0.9375, 0.375, 0.25, 0.375, 0.2812, 0.3924, 0.2812, 0.3924, 0.25, 0.375, 0.0, 0.375, 0.09974, 0.3924, 0.09974, 0.3924, 0.0, 0.375, 0.2812, 0.375, 0.3125, 0.3924, 0.3125, 0.3924, 0.2812, 0.375, 0.875, 0.375, 0.9375, 0.3924, 0.9375, 0.3924, 0.875, 0.375, 0.3125, 0.375, 0.375, 0.3924, 0.375, 0.3924, 0.3125, 0.375, 0.2441, 0.375, 0.25, 0.3924, 0.25, 0.3924, 0.2441, 0.375, 0.9688, 0.375, 1.0, 0.3924, 1.0, 0.3924, 0.9688, 0.375, 0.09974, 0.375, 0.1749, 0.3924, 0.1749, 0.3924, 0.09974, 0.375, 0.1749, 0.375, 0.2441, 0.3924, 0.2441, 0.3924, 0.1749, 0.9053, 0.7, 0.9982, 0.7, 0.9982, 0.9963, 0.9053, 0.9963, 0.6199, 0.9688, 0.625, 0.9688, 0.625, 1.0, 0.6199, 1.0, 0.6199, 0.2441, 0.625, 0.2441, 0.625, 0.25, 0.6199, 0.25, 0.6251, 0.7098, 0.75, 0.7098, 0.75, 0.5078, 0.6251, 0.5078, 0.6268, 0.7, 0.8125, 0.7, 0.8125, 0.9963, 0.6268, 0.9963, 0.6199, 0.3125, 0.625, 0.3125, 0.625, 0.375, 0.6199, 0.375, 0.75, 0.7098, 0.9999, 0.7098, 0.9999, 0.5078, 0.75, 0.5078, 0.6199, 0.875, 0.625, 0.875, 0.625, 0.9375, 0.6199, 0.9375, 0.6199, 0.2812, 0.625, 0.2812, 0.625, 0.3125, 0.6199, 0.3125, 0.75, 0.8619, 0.9999, 0.8619, 0.9999, 0.7098, 0.75, 0.7098, 0.6268, 0.4769, 0.8125, 0.4769, 0.8125, 0.7, 0.6268, 0.7, 0.6251, 0.8619, 0.75, 0.8619, 0.75, 0.7098, 0.6251, 0.7098, 0.6199, 0.0, 0.625, 0.0, 0.625, 0.09974, 0.6199, 0.09974, 0.9053, 0.4769, 0.9982, 0.4769, 0.9982, 0.7, 0.9053, 0.7, 0.4097, 0.0, 0.4164, 0.0, 0.4164, 0.0, 0.4164, 0.09974, 0.4097, 0.09974, 0.4097, 0.2812, 0.4164, 0.2812, 0.4164, 0.3125, 0.4097, 0.3125, 0.4164, 0.875, 0.4164, 0.875, 0.4164, 0.9375, 0.4164, 0.9375, 0.4097, 0.3125, 0.4164, 0.3125, 0.4164, 0.375, 0.4097, 0.375, 0.4097, 0.2441, 0.4164, 0.2441, 0.4164, 0.25, 0.4097, 0.25, 0.4164, -0.004474, 0.4164, -0.004474, 0.4164, 0.0, 0.4164, 0.0, 0.4164, 0.0, 0.4164, 0.0, 0.5207, 0.0, 0.5207, 0.09974, 0.4164, 0.09974, 0.4164, 0.2812, 0.5207, 0.2812, 0.5207, 0.3125, 0.4164, 0.3125, 0.4164, 0.875, 0.4164, 0.875, 0.4164, 0.9375, 0.4164, 0.9375, 0.4164, 0.3125, 0.5207, 0.3125, 0.5207, 0.375, 0.4164, 0.375, 0.4164, 0.2441, 0.5207, 0.2441, 0.5207, 0.25, 0.4164, 0.25, 0.4164, 0.9688, 0.4164, 0.9688, 0.4164, 1.0, 0.4164, 1.0, 0.4164, 0.09974, 0.5207, 0.09974, 0.5207, 0.1749, 0.4164, 0.1749, 0.4097, 0.09974, 0.4164, 0.09974, 0.4164, 0.1749, 0.4097, 0.1749, 0.9053, 0.2713, 0.9982, 0.2713, 0.9982, 0.4769, 0.9053, 0.4769, 0.6251, 1.002, 0.75, 1.002, 0.75, 0.8619, 0.6251, 0.8619, 0.6268, 0.2713, 0.8125, 0.2713, 0.8125, 0.4769, 0.6268, 0.4769, 0.75, 1.002, 0.9999, 1.002, 0.9999, 0.8619, 0.75, 0.8619, 0.6199, 0.09974, 0.625, 0.09974, 0.625, 0.1749, 0.6199, 0.1749, -0.02037, 0.8123, 0.02445, 0.8385, 0.02469, 0.8376, -0.02017, 0.8122, 0.6268, 0.2537, 0.8125, 0.2537, 0.8125, 0.2713, 0.6268, 0.2713, -0.04112, 0.7982, -0.02037, 0.8123, -0.02017, 0.8122, -0.04094, 0.7984, 0.9053, 0.2537, 0.9982, 0.2537, 0.9982, 0.2713, 0.9053, 0.2713, 0.4164, 0.2422, 0.4164, 0.1767, 0.4164, 0.1767, 0.4164, 0.2422, 0.4097, 0.1749, 0.4164, 0.1749, 0.4164, 0.2441, 0.4097, 0.2441, 0.6199, 0.1749, 0.625, 0.1749, 0.625, 0.2441, 0.6199, 0.2441, 0.6198, 0.2422, 0.5207, 0.2422, 0.5207, 0.2422, 0.6198, 0.2422, 0.5207, 0.09974, 0.6199, 0.09974, 0.6199, 0.1749, 0.5207, 0.1749, 0.1242, 0.7539, 0.2234, 0.7539, 0.2234, 0.8536, 0.1242, 0.8536, 0.5207, 0.2812, 0.6199, 0.2812, 0.6199, 0.3125, 0.5207, 0.3125, 0.07123, 0.571, 0.3741, 0.571, 0.3741, 0.7617, 0.07123, 0.7617, 0.5207, 0.3125, 0.6199, 0.3125, 0.6199, 0.375, 0.5207, 0.375, 0.5207, 0.2441, 0.6199, 0.2441, 0.6199, 0.25, 0.5207, 0.25, 0.07123, 0.8571, 0.3741, 0.8571, 0.3741, 0.9525, 0.07123, 0.9525, 0.3924, 0.1749, 0.4097, 0.1749, 0.4097, 0.2441, 0.3924, 0.2441, 0.3924, 0.09974, 0.4097, 0.09974, 0.4097, 0.1749, 0.3924, 0.1749, 0.3924, 0.9688, 0.4097, 0.9688, 0.4097, 1.0, 0.3924, 1.0, 0.3924, 0.2441, 0.4097, 0.2441, 0.4097, 0.25, 0.3924, 0.25, 0.3924, 0.3125, 0.4097, 0.3125, 0.4097, 0.375, 0.3924, 0.375, 0.3924, 0.875, 0.4097, 0.875, 0.4097, 0.9375, 0.3924, 0.9375, 0.3924, 0.2812, 0.4097, 0.2812, 0.4097, 0.3125, 0.3924, 0.3125, 0.3924, 0.0, 0.4097, 0.0, 0.4097, 0.09974, 0.3924, 0.09974, 0.5207, 0.1767, 0.4164, 0.1767, 0.4164, 0.1749, 0.5207, 0.1749, 0.6198, 0.1767, 0.5207, 0.1767, 0.5207, 0.1749, 0.6199, 0.1749, 0.4164, 0.1767, 0.4164, 0.2422, 0.4164, 0.2441, 0.4164, 0.1749, 0.4164, 0.2422, 0.5207, 0.2422, 0.5207, 0.2441, 0.4164, 0.2441, 0.5207, 0.2422, 0.6198, 0.2422, 0.6199, 0.2441, 0.5207, 0.2441, 0.6198, 0.2422, 0.6198, 0.1767, 0.6199, 0.1749, 0.6199, 0.2441, 0.3924, 0.25, 0.4097, 0.25, 0.4097, 0.2812, 0.3924, 0.2812, 0.3924, 0.9375, 0.4097, 0.9375, 0.4097, 0.9688, 0.3924, 0.9688, 0.07123, 0.7617, 0.3741, 0.7617, 0.3741, 0.8571, 0.07123, 0.8571, 0.5207, 0.25, 0.6199, 0.25, 0.6199, 0.2812, 0.5207, 0.2812, 0.8125, 0.2537, 0.9053, 0.2537, 0.9053, 0.2713, 0.8125, 0.2713, -0.06094, 0.7836, -0.04112, 0.7982, -0.04094, 0.7984, -0.06078, 0.7843, 0.5001, 1.002, 0.6251, 1.002, 0.6251, 0.8619, 0.5001, 0.8619, 0.8125, 0.2713, 0.9053, 0.2713, 0.9053, 0.4769, 0.8125, 0.4769, 0.4164, 0.9375, 0.4164, 0.9375, 0.4164, 0.9688, 0.4164, 0.9688, 0.4164, 0.25, 0.5207, 0.25, 0.5207, 0.2812, 0.4164, 0.2812, 0.4164, 0.9375, 0.4164, 0.9375, 0.4164, 0.9688, 0.4164, 0.9688, 0.4097, 0.25, 0.4164, 0.25, 0.4164, 0.2812, 0.4097, 0.2812, 0.8125, 0.4769, 0.9053, 0.4769, 0.9053, 0.7, 0.8125, 0.7, 0.5001, 0.8619, 0.6251, 0.8619, 0.6251, 0.7098, 0.5001, 0.7098, 0.6199, 0.25, 0.625, 0.25, 0.625, 0.2812, 0.6199, 0.2812, 0.5001, 0.7098, 0.6251, 0.7098, 0.6251, 0.5078, 0.5001, 0.5078, 0.6199, 0.9375, 0.625, 0.9375, 0.625, 0.9688, 0.6199, 0.9688, 0.8125, 0.7, 0.9053, 0.7, 0.9053, 0.9963, 0.8125, 0.9963, 0.4164, 0.1767, 0.5207, 0.1767, 0.5207, 0.1767, 0.4164, 0.1767, 0.6198, 0.1767, 0.6198, 0.2422, 0.6198, 0.2422, 0.6198, 0.1767, 0.5207, 0.2422, 0.4164, 0.2422, 0.4164, 0.2422, 0.5207, 0.2422, 0.5207, 0.1767, 0.6198, 0.1767, 0.6198, 0.1767, 0.5207, 0.1767, 0.09411, 0.2734, 0.1984, 0.2734, 0.1984, 0.3359, 0.09411, 0.3359, 0.4097, 0.875, 0.4164, 0.875, 0.4164, 0.9375, 0.4097, 0.9375, 0.09411, 0.3359, 0.1984, 0.3359, 0.1984, 0.3672, 0.09411, 0.3672, 0.09411, 0.3672, 0.1984, 0.3672, 0.1984, 0.3984, 0.09411, 0.3984, 0.4097, 0.9375, 0.4164, 0.9375, 0.4164, 0.9688, 0.4097, 0.9688, 0.4097, 0.9688, 0.4164, 0.9688, 0.4164, 1.0, 0.4097, 1.0, 0.375, 0.9375, 0.3924, 0.9375, 0.3924, 0.9688, 0.375, 0.9688, 0.375, 0.25, 0.3924, 0.25, 0.3924, 0.2812, 0.375, 0.2812, 0.375, 0.0, 0.3924, 0.0, 0.3924, 0.09974, 0.375, 0.09974, 0.375, 0.2812, 0.3924, 0.2812, 0.3924, 0.3125, 0.375, 0.3125, 0.375, 0.875, 0.3924, 0.875, 0.3924, 0.9375, 0.375, 0.9375, 0.375, 0.3125, 0.3924, 0.3125, 0.3924, 0.375, 0.375, 0.375, 0.375, 0.2441, 0.3924, 0.2441, 0.3924, 0.25, 0.375, 0.25, 0.375, 0.9688, 0.3924, 0.9688, 0.3924, 1.0, 0.375, 1.0, 0.375, 0.09974, 0.3924, 0.09974, 0.3924, 0.1749, 0.375, 0.1749, 0.375, 0.1749, 0.3924, 0.1749, 0.3924, 0.2441, 0.375, 0.2441, 0.7499, 0.2166, 0.7499, 0.3055, 0.9355, 0.3055, 0.9355, 0.2166, 0.9355, 0.2166, 0.9355, 0.2166, 0.9355, 0.3055, 0.9355, 0.3055, 0.7499, 0.3055, 0.7499, 0.3055, 0.7499, 0.3055, 0.7499, 0.3055, 0.6268, 0.6111, 0.6268, 0.6111, 0.8125, 0.6111, 0.8125, 0.6111, 0.8125, 0.7, 0.8125, 0.7, 0.6268, 0.7, 0.6268, 0.7, 0.9355, 0.3055, 0.9355, 0.3055, 0.9355, 0.3055, 0.9355, 0.3055, 0.7499, 0.3055, 0.7499, 0.3055, 0.9355, 0.3055, 0.9355, 0.3055, 0.8125, 0.7, 0.8125, 0.7, 0.6268, 0.7, 0.6268, 0.7, 0.5206, 0.101, 0.5207, 0.09974, 0.4164, 0.09974, 0.4164, 0.101, 0.4164, 0.101, 0.4164, 0.09974, 0.4164, 0.1749, 0.4164, 0.1736, 0.5206, 0.1736, 0.5207, 0.1749, 0.5207, 0.09974, 0.5206, 0.101, 0.4164, 0.1736, 0.4164, 0.1749, 0.5207, 0.1749, 0.5206, 0.1736])
me_ddtrain.materials.append(mat_ddtrain)
me_ddtrain.use_mirror_vertex_groups = False
me_ddtrain.update()
me_cube = bpy.data.meshes.new('Cube')
me_cube.from_pydata([(-1.0, -1.0, -1.0), (-1.0, -1.0, 1.0), (-1.0, 1.0, -1.0), (-1.0, 1.0, 1.0), (1.0, -1.0, -1.0), (1.0, -1.0, 1.0), (1.0, 1.0, -1.0), (1.0, 1.0, 1.0)], [], [(0, 1, 3, 2), (2, 3, 7, 6), (6, 7, 5, 4), (4, 5, 1, 0), (2, 6, 4, 0), (7, 3, 1, 5)])
_uv = me_cube.uv_layers.new(name='UVMap')
_uv.uv.foreach_set('vector', [0.375, 0.0, 0.625, 0.0, 0.625, 0.25, 0.375, 0.25, 0.375, 0.25, 0.625, 0.25, 0.625, 0.5, 0.375, 0.5, 0.375, 0.5, 0.625, 0.5, 0.625, 0.75, 0.375, 0.75, 0.375, 0.75, 0.625, 0.75, 0.625, 1.0, 0.375, 1.0, 0.125, 0.5, 0.375, 0.5, 0.375, 0.75, 0.125, 0.75, 0.625, 0.5, 0.875, 0.5, 0.875, 0.75, 0.625, 0.75])
me_cube.update()

# ---- objects
ob_ddtrain = bpy.data.objects.new('ddtrain', me_ddtrain)
ob_ddtrain_collision = bpy.data.objects.new('ddtrain_collision', me_cube)
ob_light = bpy.data.objects.new('Light', light_light)
ob_camera = bpy.data.objects.new('Camera', cam_camera)

# ---- transforms, parenting, visibility, modifiers, constraints
ob_ddtrain.location = (0.0, 0.0, 0.0)
ob_ddtrain.scale = (4.0, 10.0, 0.1)
ob_ddtrain.lock_rotations_4d = False
ob_ddtrain.empty_display_type = 'ARROWS'
ob_ddtrain.lineart.crease_threshold = 0.0
ob_ddtrain_collision.location = (0.0, 0.0, 0.0)
ob_ddtrain_collision.scale = (4.0, 10.0, 0.25)
ob_light.location = (4.076, 1.005, 5.904)
ob_light.rotation_euler = (0.6503, 0.05522, 1.866)
ob_light.lock_rotations_4d = False
ob_light.empty_display_type = 'ARROWS'
ob_light.color = (0.0, 0.0, 0.0, 0.0)
ob_light.lineart.crease_threshold = 0.0
ob_camera.location = (7.359, -6.926, 4.958)
ob_camera.rotation_euler = (1.109, 0.0, 0.8149)
ob_camera.lock_rotations_4d = False
ob_camera.empty_display_type = 'ARROWS'
ob_camera.color = (0.0, 0.0, 0.0, 0.0)
ob_camera.display_type = 'WIRE'
ob_camera.lineart.crease_threshold = 0.0

# ---- collection membership
scene.collection.objects.link(ob_ddtrain)
scene.collection.objects.link(ob_ddtrain_collision)
col_collection.objects.link(ob_light)
col_collection.objects.link(ob_camera)

# ---- scene / render settings (as saved in the file)
scene.camera = ob_camera
scene.frame_start = 1; scene.frame_end = 250; scene.frame_set(1)
scene.render.engine = 'BLENDER_EEVEE_NEXT'
scene.cycles.sampling_pattern = 'TABULATED_SOBOL'
scene.view_settings.view_transform = 'Filmic'
bpy.context.view_layer.update()
